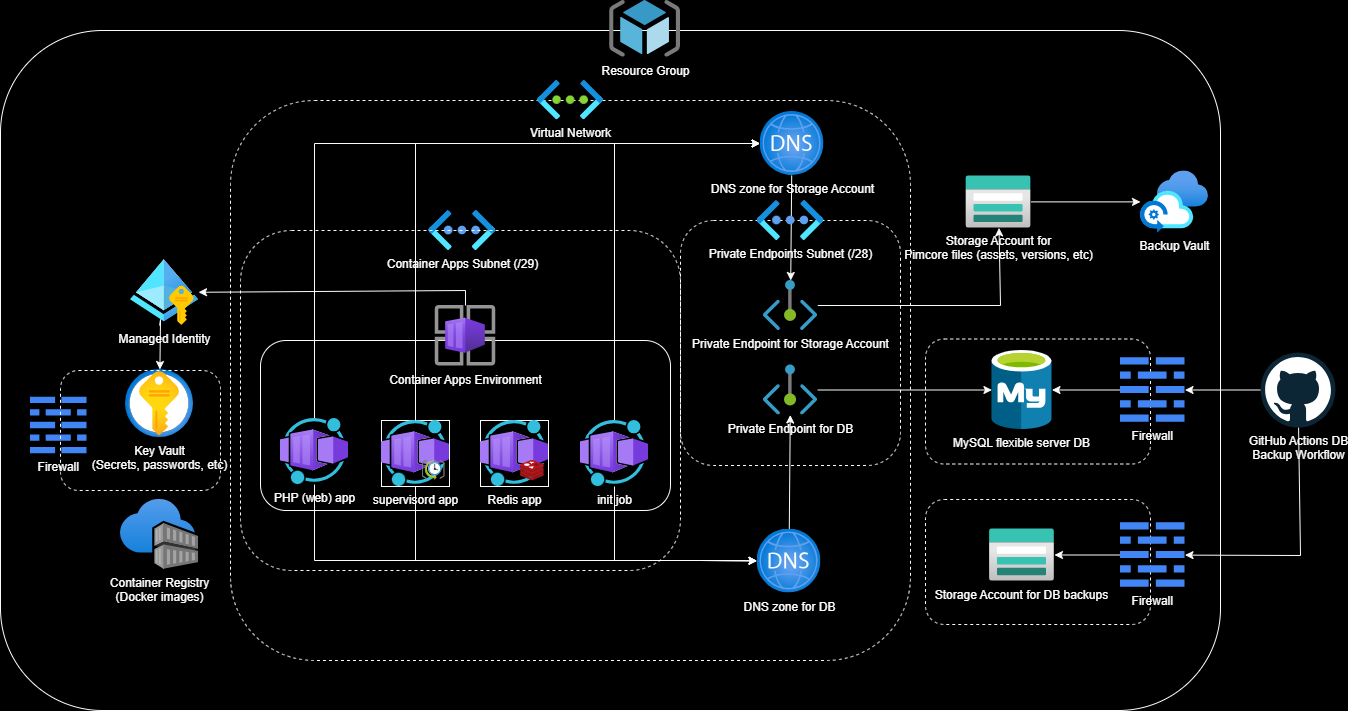

The diagram above was exported from draw.io. Its source (the exported page's mxGraphModel, read from the mxfile embedded in the PNG):
<mxGraphModel dx="2464" dy="941" grid="0" gridSize="10" guides="1" tooltips="1" connect="1" arrows="1" fold="1" page="1" pageScale="1" pageWidth="850" pageHeight="1100" background="#000000" math="0" shadow="0">
  <root>
    <mxCell id="0" />
    <mxCell id="1" parent="0" />
    <mxCell id="4" value="" style="rounded=1;whiteSpace=wrap;html=1;fillColor=none;fontColor=#FFFFFF;labelBackgroundColor=none;strokeColor=#FCFCFC;" parent="1" vertex="1">
      <mxGeometry x="-80" y="50" width="1220" height="680" as="geometry" />
    </mxCell>
    <mxCell id="105" value="" style="rounded=1;whiteSpace=wrap;html=1;dashed=1;labelBackgroundColor=none;fillColor=none;fontColor=#FFFFFF;strokeColor=#FCFCFC;" parent="1" vertex="1">
      <mxGeometry x="845" y="358.5" width="225" height="125" as="geometry" />
    </mxCell>
    <mxCell id="86" value="" style="rounded=1;whiteSpace=wrap;html=1;dashed=1;labelBackgroundColor=none;fillColor=none;fontColor=#FFFFFF;strokeColor=#FCFCFC;" parent="1" vertex="1">
      <mxGeometry x="150" y="120" width="680" height="560" as="geometry" />
    </mxCell>
    <mxCell id="102" value="" style="rounded=1;whiteSpace=wrap;html=1;dashed=1;labelBackgroundColor=none;fillColor=none;fontColor=#FFFFFF;strokeColor=#FCFCFC;" parent="1" vertex="1">
      <mxGeometry x="600" y="240" width="220" height="245" as="geometry" />
    </mxCell>
    <mxCell id="84" value="Container Apps Subnet (/29)" style="aspect=fixed;html=1;points=[];align=center;image;fontSize=12;image=img/lib/azure2/networking/Virtual_Networks_Classic.svg;dashed=1;labelBackgroundColor=none;fillColor=none;fontColor=#FFFFFF;strokeColor=#FCFCFC;" parent="1" vertex="1">
      <mxGeometry x="348.25" y="230" width="67" height="40" as="geometry" />
    </mxCell>
    <mxCell id="91" value="" style="rounded=1;whiteSpace=wrap;html=1;dashed=1;labelBackgroundColor=none;fillColor=none;fontColor=#FFFFFF;strokeColor=#FCFCFC;" parent="1" vertex="1">
      <mxGeometry x="845" y="519" width="225" height="125" as="geometry" />
    </mxCell>
    <mxCell id="89" value="" style="rounded=1;whiteSpace=wrap;html=1;dashed=1;labelBackgroundColor=none;fillColor=none;fontColor=#FFFFFF;strokeColor=#FCFCFC;" parent="1" vertex="1">
      <mxGeometry x="160" y="250" width="440" height="340" as="geometry" />
    </mxCell>
    <mxCell id="16" value="" style="rounded=1;whiteSpace=wrap;html=1;fillColor=none;strokeColor=#FCFCFC;fontColor=#FFFFFF;labelBackgroundColor=none;" parent="1" vertex="1">
      <mxGeometry x="180" y="360" width="410" height="170" as="geometry" />
    </mxCell>
    <mxCell id="17" value="Key Vault&lt;br&gt;(Secrets, passwords, etc)" style="image;aspect=fixed;html=1;points=[];align=center;fontSize=12;image=img/lib/azure2/security/Key_Vaults.svg;fontColor=#FFFFFF;labelBackgroundColor=none;strokeColor=#FCFCFC;" parent="1" vertex="1">
      <mxGeometry x="45.019999999999996" y="389" width="68" height="68" as="geometry" />
    </mxCell>
    <mxCell id="18" style="edgeStyle=orthogonalEdgeStyle;rounded=0;orthogonalLoop=1;jettySize=auto;html=1;fontColor=#FFFFFF;labelBackgroundColor=none;strokeColor=#FCFCFC;" parent="1" source="19" target="15" edge="1">
      <mxGeometry relative="1" as="geometry" />
    </mxCell>
    <mxCell id="19" value="Storage Account for &lt;br&gt;Pimcore files (assets, versions, etc)" style="image;aspect=fixed;html=1;points=[];align=center;fontSize=12;image=img/lib/azure2/storage/Storage_Accounts.svg;fontColor=#FFFFFF;labelBackgroundColor=none;strokeColor=#FCFCFC;" parent="1" vertex="1">
      <mxGeometry x="885.52" y="195.39" width="65" height="52" as="geometry" />
    </mxCell>
    <mxCell id="68" style="edgeStyle=none;rounded=0;html=1;fontColor=#FFFFFF;labelBackgroundColor=none;strokeColor=#FCFCFC;" parent="1" source="20" target="67" edge="1">
      <mxGeometry relative="1" as="geometry">
        <Array as="points">
          <mxPoint x="385" y="310" />
        </Array>
      </mxGeometry>
    </mxCell>
    <mxCell id="20" value="Container Apps Environment" style="image;aspect=fixed;html=1;points=[];align=center;fontSize=12;image=img/lib/azure2/other/Container_App_Environments.svg;fontColor=#FFFFFF;labelBackgroundColor=none;strokeColor=#FCFCFC;" parent="1" vertex="1">
      <mxGeometry x="354.75" y="325" width="60.5" height="60.5" as="geometry" />
    </mxCell>
    <mxCell id="21" value="Container Registry&lt;br&gt;(Docker images)" style="image;aspect=fixed;html=1;points=[];align=center;fontSize=12;image=img/lib/azure2/containers/Container_Registries.svg;fontColor=#FFFFFF;labelBackgroundColor=none;strokeColor=#FCFCFC;" parent="1" vertex="1">
      <mxGeometry x="39.999999999999986" y="519" width="78.03" height="70" as="geometry" />
    </mxCell>
    <mxCell id="5" value="&lt;div&gt;Resource Group&lt;/div&gt;" style="image;aspect=fixed;html=1;points=[];align=center;fontSize=12;image=img/lib/mscae/ResourceGroup.svg;fontColor=#FFFFFF;labelBackgroundColor=none;strokeColor=#FCFCFC;" parent="1" vertex="1">
      <mxGeometry x="529.138085106383" y="20" width="70.8598509701003" height="56.687880776080235" as="geometry" />
    </mxCell>
    <mxCell id="9" value="Storage Account for DB backups" style="image;aspect=fixed;html=1;points=[];align=center;fontSize=12;image=img/lib/azure2/storage/Storage_Accounts.svg;fontColor=#FFFFFF;labelBackgroundColor=none;strokeColor=#FCFCFC;" parent="1" vertex="1">
      <mxGeometry x="908.96" y="548.5" width="65" height="52" as="geometry" />
    </mxCell>
    <mxCell id="10" value="MySQL flexible server DB" style="image;aspect=fixed;html=1;points=[];align=center;fontSize=12;image=img/lib/mscae/Azure_Database_for_MySQL_servers.svg;labelBackgroundColor=none;fontColor=#FFFFFF;strokeColor=#FCFCFC;" parent="1" vertex="1">
      <mxGeometry x="911.44" y="370" width="60.04" height="79" as="geometry" />
    </mxCell>
    <mxCell id="15" value="Backup Vault" style="image;aspect=fixed;html=1;points=[];align=center;fontSize=12;image=img/lib/azure2/other/Azure_Backup_Center.svg;fontColor=#FFFFFF;labelBackgroundColor=none;strokeColor=#FCFCFC;" parent="1" vertex="1">
      <mxGeometry x="1060" y="190.39" width="68" height="62" as="geometry" />
    </mxCell>
    <mxCell id="41" value="Virtual Network" style="image;aspect=fixed;html=1;points=[];align=center;fontSize=12;image=img/lib/azure2/networking/Virtual_Networks.svg;fontColor=#FFFFFF;labelBackgroundColor=none;strokeColor=#FCFCFC;" parent="1" vertex="1">
      <mxGeometry x="457.0090322580645" y="100" width="65.98484848484848" height="39.39393939393939" as="geometry" />
    </mxCell>
    <mxCell id="64" style="edgeStyle=none;rounded=0;html=1;fontColor=#FFFFFF;labelBackgroundColor=none;strokeColor=#FCFCFC;" parent="1" source="52" target="10" edge="1">
      <mxGeometry relative="1" as="geometry">
        <Array as="points" />
      </mxGeometry>
    </mxCell>
    <mxCell id="61" style="edgeStyle=none;html=1;rounded=0;fontColor=#FFFFFF;labelBackgroundColor=none;strokeColor=#FCFCFC;" parent="1" source="28" target="92" edge="1">
      <mxGeometry relative="1" as="geometry">
        <Array as="points">
          <mxPoint x="234" y="580" />
          <mxPoint x="620" y="580" />
        </Array>
      </mxGeometry>
    </mxCell>
    <mxCell id="62" style="edgeStyle=none;rounded=0;html=1;fontColor=#FFFFFF;labelBackgroundColor=none;strokeColor=#FCFCFC;" parent="1" source="33" target="92" edge="1">
      <mxGeometry relative="1" as="geometry">
        <Array as="points">
          <mxPoint x="335" y="580" />
          <mxPoint x="500" y="580" />
          <mxPoint x="620" y="580" />
        </Array>
      </mxGeometry>
    </mxCell>
    <mxCell id="63" style="edgeStyle=none;rounded=0;html=1;fontColor=#FFFFFF;labelBackgroundColor=none;strokeColor=#FCFCFC;" parent="1" source="73" target="92" edge="1">
      <mxGeometry relative="1" as="geometry">
        <mxPoint x="534" y="440" as="sourcePoint" />
        <Array as="points">
          <mxPoint x="534" y="580" />
          <mxPoint x="620" y="580" />
        </Array>
      </mxGeometry>
    </mxCell>
    <mxCell id="69" style="edgeStyle=none;rounded=0;html=1;fontColor=#FFFFFF;labelBackgroundColor=none;strokeColor=#FCFCFC;" parent="1" source="67" target="17" edge="1">
      <mxGeometry relative="1" as="geometry">
        <Array as="points">
          <mxPoint x="80" y="339" />
        </Array>
      </mxGeometry>
    </mxCell>
    <mxCell id="67" value="Managed Identity" style="aspect=fixed;html=1;points=[];align=center;image;fontSize=12;image=img/lib/azure2/identity/Managed_Identities.svg;fontColor=#FFFFFF;labelBackgroundColor=none;strokeColor=#FCFCFC;" parent="1" vertex="1">
      <mxGeometry x="50.03" y="279" width="68" height="66" as="geometry" />
    </mxCell>
    <mxCell id="70" value="Firewall" style="editableCssRules=.*;shape=image;verticalLabelPosition=bottom;labelBackgroundColor=none;verticalAlign=top;aspect=fixed;imageAspect=0;image=data:image/svg+xml,(base64 omitted: 664 chars);fontColor=#FFFFFF;strokeColor=#FCFCFC;" parent="1" vertex="1">
      <mxGeometry x="-50" y="416.75" width="56.5" height="56.5" as="geometry" />
    </mxCell>
    <mxCell id="75" style="edgeStyle=none;rounded=0;html=1;fontColor=#FFFFFF;labelBackgroundColor=none;strokeColor=#FCFCFC;" parent="1" source="72" target="19" edge="1">
      <mxGeometry relative="1" as="geometry">
        <Array as="points">
          <mxPoint x="920" y="325" />
        </Array>
      </mxGeometry>
    </mxCell>
    <mxCell id="72" value="Private Endpoint for Storage Account" style="aspect=fixed;html=1;points=[];align=center;image;fontSize=12;image=img/lib/azure2/networking/Private_Endpoint.svg;fontColor=#FFFFFF;labelBackgroundColor=none;strokeColor=#FCFCFC;" parent="1" vertex="1">
      <mxGeometry x="682.72" y="300" width="54.55" height="50" as="geometry" />
    </mxCell>
    <mxCell id="111" style="edgeStyle=none;rounded=0;html=1;fontColor=#FFFFFF;labelBackgroundColor=none;strokeColor=#FCFCFC;" parent="1" source="73" target="93" edge="1">
      <mxGeometry relative="1" as="geometry">
        <Array as="points">
          <mxPoint x="534" y="163" />
        </Array>
      </mxGeometry>
    </mxCell>
    <mxCell id="73" value="init job" style="aspect=fixed;html=1;points=[];align=center;image;fontSize=12;image=img/lib/azure2/other/Worker_Container_App.svg;fontColor=#FFFFFF;labelBackgroundColor=none;strokeColor=#FCFCFC;" parent="1" vertex="1">
      <mxGeometry x="500" y="440" width="68" height="66" as="geometry" />
    </mxCell>
    <mxCell id="113" style="edgeStyle=none;rounded=0;html=1;fontColor=#FFFFFF;labelBackgroundColor=none;strokeColor=#FCFCFC;" parent="1" source="81" target="9" edge="1">
      <mxGeometry relative="1" as="geometry" />
    </mxCell>
    <mxCell id="81" value="Firewall" style="editableCssRules=.*;shape=image;verticalLabelPosition=bottom;labelBackgroundColor=none;verticalAlign=top;aspect=fixed;imageAspect=0;image=data:image/svg+xml,(base64 omitted: 664 chars);dashed=1;fillColor=none;fontColor=#FFFFFF;strokeColor=#FCFCFC;" parent="1" vertex="1">
      <mxGeometry x="1040" y="542.25" width="64.5" height="64.5" as="geometry" />
    </mxCell>
    <mxCell id="109" style="edgeStyle=none;rounded=0;html=1;fontColor=#FFFFFF;labelBackgroundColor=none;strokeColor=#FCFCFC;" parent="1" source="28" target="93" edge="1">
      <mxGeometry relative="1" as="geometry">
        <Array as="points">
          <mxPoint x="234" y="163" />
        </Array>
      </mxGeometry>
    </mxCell>
    <mxCell id="28" value="PHP (web) app" style="image;aspect=fixed;html=1;points=[];align=center;fontSize=12;image=img/lib/azure2/other/Worker_Container_App.svg;fontColor=#FFFFFF;labelBackgroundColor=none;strokeColor=#FCFCFC;" parent="1" vertex="1">
      <mxGeometry x="200" y="438" width="68" height="66" as="geometry" />
    </mxCell>
    <mxCell id="82" value="" style="group;fontColor=#FFFFFF;labelBackgroundColor=none;strokeColor=#FCFCFC;" parent="1" vertex="1" connectable="0">
      <mxGeometry x="301" y="440" width="68" height="66" as="geometry" />
    </mxCell>
    <mxCell id="33" value="supervisord app" style="image;aspect=fixed;html=1;points=[];align=center;fontSize=12;image=img/lib/azure2/other/Worker_Container_App.svg;fontColor=#FFFFFF;labelBackgroundColor=none;strokeColor=#FCFCFC;" parent="82" vertex="1">
      <mxGeometry width="68" height="66" as="geometry" />
    </mxCell>
    <mxCell id="34" value="" style="image;aspect=fixed;html=1;points=[];align=center;fontSize=12;image=img/lib/mscae/SchedulerJobCollection.svg;fontColor=#FFFFFF;labelBackgroundColor=none;strokeColor=#FCFCFC;" parent="82" vertex="1">
      <mxGeometry x="40.5" y="40" width="23.26" height="20" as="geometry" />
    </mxCell>
    <mxCell id="83" value="" style="group;fontColor=#FFFFFF;labelBackgroundColor=none;strokeColor=#FCFCFC;" parent="1" vertex="1" connectable="0">
      <mxGeometry x="400" y="440" width="68" height="66" as="geometry" />
    </mxCell>
    <mxCell id="38" value="Redis app" style="image;aspect=fixed;html=1;points=[];align=center;fontSize=12;image=img/lib/azure2/other/Worker_Container_App.svg;fontColor=#FFFFFF;labelBackgroundColor=none;strokeColor=#FCFCFC;" parent="83" vertex="1">
      <mxGeometry width="68" height="66" as="geometry" />
    </mxCell>
    <mxCell id="39" value="" style="image;aspect=fixed;html=1;points=[];align=center;fontSize=12;image=img/lib/mscae/Cache_Redis_Product.svg;fontColor=#FFFFFF;labelBackgroundColor=none;strokeColor=#FCFCFC;" parent="83" vertex="1">
      <mxGeometry x="40" y="40" width="23.81" height="20" as="geometry" />
    </mxCell>
    <mxCell id="90" value="" style="rounded=1;whiteSpace=wrap;html=1;dashed=1;labelBackgroundColor=none;fillColor=none;fontColor=#FFFFFF;strokeColor=#FCFCFC;" parent="1" vertex="1">
      <mxGeometry x="-20" y="390" width="160" height="120" as="geometry" />
    </mxCell>
    <mxCell id="94" style="edgeStyle=none;rounded=0;html=1;fontColor=#FFFFFF;labelBackgroundColor=none;strokeColor=#FCFCFC;" parent="1" source="92" target="52" edge="1">
      <mxGeometry relative="1" as="geometry" />
    </mxCell>
    <mxCell id="92" value="DNS zone for DB" style="aspect=fixed;html=1;points=[];align=center;image;fontSize=12;image=img/lib/azure2/networking/DNS_Zones.svg;dashed=1;labelBackgroundColor=none;fillColor=none;fontColor=#FFFFFF;strokeColor=#FCFCFC;" parent="1" vertex="1">
      <mxGeometry x="676.5" y="548.5" width="64" height="64" as="geometry" />
    </mxCell>
    <mxCell id="114" style="edgeStyle=none;rounded=0;html=1;fontColor=#FFFFFF;labelBackgroundColor=none;strokeColor=#FCFCFC;" parent="1" source="93" target="72" edge="1">
      <mxGeometry relative="1" as="geometry" />
    </mxCell>
    <mxCell id="93" value="DNS zone for Storage Account" style="aspect=fixed;html=1;points=[];align=center;image;fontSize=12;image=img/lib/azure2/networking/DNS_Zones.svg;dashed=1;labelBackgroundColor=none;fillColor=none;fontColor=#FFFFFF;strokeColor=#FCFCFC;" parent="1" vertex="1">
      <mxGeometry x="679.5" y="131" width="64" height="64" as="geometry" />
    </mxCell>
    <mxCell id="96" style="edgeStyle=none;rounded=0;html=1;fontColor=#FFFFFF;labelBackgroundColor=none;strokeColor=#FCFCFC;" parent="1" source="95" target="81" edge="1">
      <mxGeometry relative="1" as="geometry">
        <mxPoint x="1197.5000000000005" y="600.0000000000002" as="targetPoint" />
        <Array as="points">
          <mxPoint x="1220" y="575" />
        </Array>
      </mxGeometry>
    </mxCell>
    <mxCell id="108" style="edgeStyle=none;rounded=0;html=1;fontColor=#FFFFFF;labelBackgroundColor=none;strokeColor=#FCFCFC;" parent="1" source="95" target="106" edge="1">
      <mxGeometry relative="1" as="geometry" />
    </mxCell>
    <mxCell id="95" value="GitHub Actions DB &lt;br&gt;Backup Workflow" style="dashed=0;outlineConnect=0;html=1;align=center;labelPosition=center;verticalLabelPosition=bottom;verticalAlign=top;shape=mxgraph.weblogos.github;labelBackgroundColor=none;fillColor=none;fontColor=#FFFFFF;strokeColor=#FCFCFC;" parent="1" vertex="1">
      <mxGeometry x="1180" y="372" width="75" height="75" as="geometry" />
    </mxCell>
    <mxCell id="52" value="Private Endpoint for DB" style="aspect=fixed;html=1;points=[];align=center;image;fontSize=12;image=img/lib/azure2/networking/Private_Endpoint.svg;fontColor=#FFFFFF;labelBackgroundColor=none;strokeColor=#FCFCFC;" parent="1" vertex="1">
      <mxGeometry x="682.72" y="384.5" width="54.55" height="50" as="geometry" />
    </mxCell>
    <mxCell id="103" value="Private Endpoints Subnet (/28)" style="aspect=fixed;html=1;points=[];align=center;image;fontSize=12;image=img/lib/azure2/networking/Virtual_Networks_Classic.svg;dashed=1;labelBackgroundColor=none;fillColor=none;fontColor=#FFFFFF;strokeColor=#FCFCFC;" parent="1" vertex="1">
      <mxGeometry x="676.5" y="220" width="67" height="40" as="geometry" />
    </mxCell>
    <mxCell id="112" style="edgeStyle=none;rounded=0;html=1;fontColor=#FFFFFF;labelBackgroundColor=none;strokeColor=#FCFCFC;" parent="1" source="106" target="10" edge="1">
      <mxGeometry relative="1" as="geometry" />
    </mxCell>
    <mxCell id="106" value="Firewall" style="editableCssRules=.*;shape=image;verticalLabelPosition=bottom;labelBackgroundColor=none;verticalAlign=top;aspect=fixed;imageAspect=0;image=data:image/svg+xml,(base64 omitted: 664 chars);dashed=1;fillColor=none;fontColor=#FFFFFF;strokeColor=#FCFCFC;" parent="1" vertex="1">
      <mxGeometry x="1040" y="377.25" width="64.5" height="64.5" as="geometry" />
    </mxCell>
    <mxCell id="110" style="edgeStyle=none;rounded=0;html=1;fontColor=#FFFFFF;labelBackgroundColor=none;strokeColor=#FCFCFC;" parent="1" source="33" target="93" edge="1">
      <mxGeometry relative="1" as="geometry">
        <Array as="points">
          <mxPoint x="335" y="163" />
        </Array>
      </mxGeometry>
    </mxCell>
  </root>
</mxGraphModel>